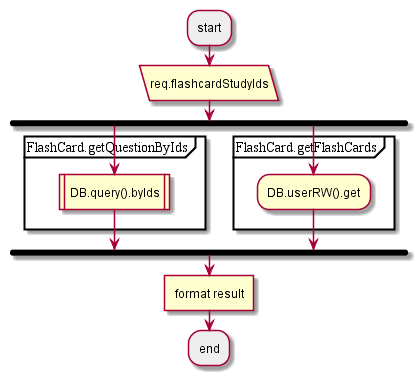

The diagram above was rendered by PlantUML. Its source (embedded in the PNG):
@startuml
#EEEEEE:start;
:req.flashcardStudyIds/
fork
partition FlashCard.getQuestionByIds {
:DB.query().byIds|
}
fork again
partition FlashCard.getFlashCards {
:DB.userRW().get;
}
end fork;
:format result]
#EEEEEE:end;
@enduml